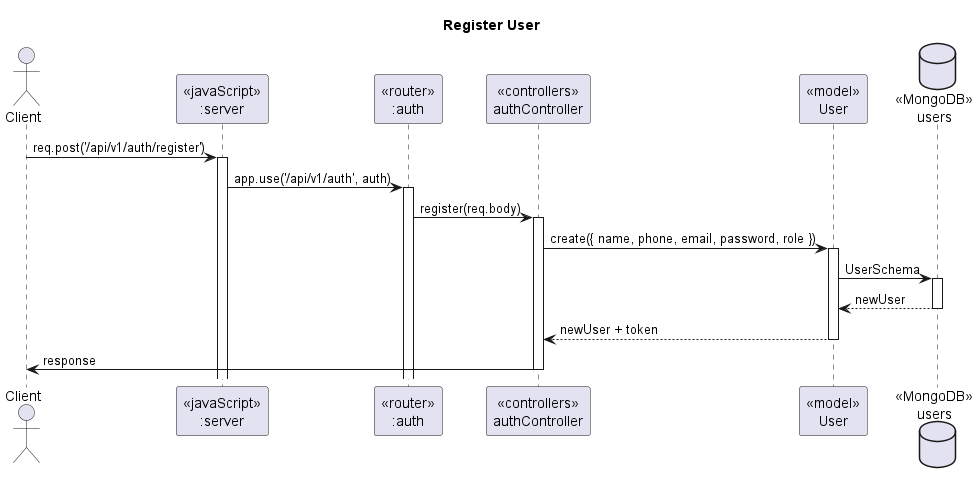

The diagram above was rendered by PlantUML. Its source (embedded in the PNG):
@startuml Register (POST)

title "Register User"

actor "Client" as client
participant "<<javaScript>>\n:server" as server
participant "<<router>>\n:auth" as routerAuth
participant "<<controllers>>\nauthController" as controllerAuth
participant "<<model>>\nUser" as modelUser
database "<<MongoDB>>\nusers" as userDB

client -> server ++ : req.post('/api/v1/auth/register')
server -> routerAuth ++ : app.use('/api/v1/auth', auth)
routerAuth -> controllerAuth ++ : register(req.body)
controllerAuth -> modelUser ++ : create({ name, phone, email, password, role })
modelUser -> userDB ++ : UserSchema
userDB --> modelUser -- : newUser
controllerAuth <-- modelUser -- : newUser + token
controllerAuth -> client -- : response

@enduml